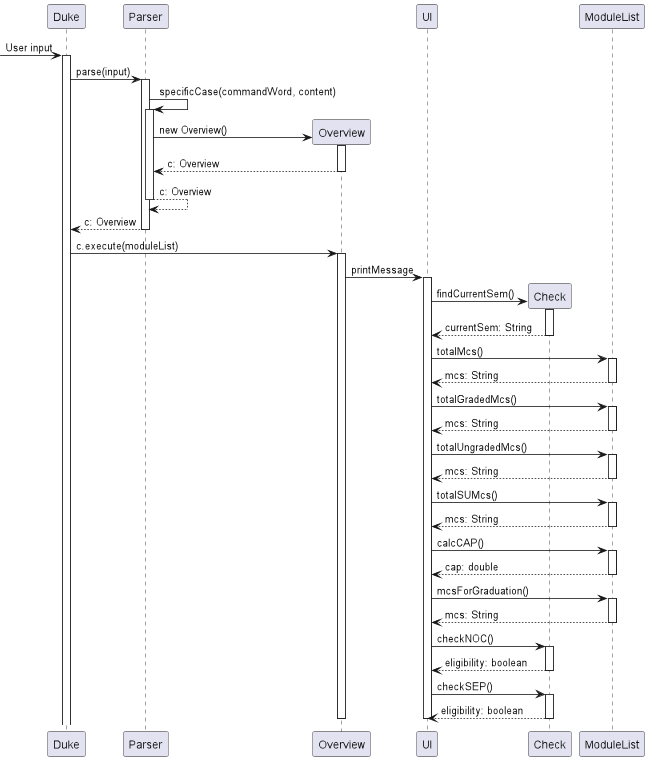

The diagram above was rendered by PlantUML. Its source (embedded in the PNG):
@startuml
[-> Duke: User input
activate Duke
Duke -> Parser: parse(input)
activate Parser
Parser -> Parser: specificCase(commandWord, content)
activate Parser
create Overview
Parser -> Overview: new Overview()
activate Overview
return c: Overview
return c: Overview
return c: Overview
deactivate Parser
Duke -> Overview: c.execute(moduleList)
activate Overview
Overview -> UI: printMessage
activate UI
create Check
UI -> Check: findCurrentSem()
activate Check
return currentSem: String
UI -> ModuleList: totalMcs()
activate ModuleList
return mcs: String
UI -> ModuleList: totalGradedMcs()
activate ModuleList
return mcs: String
UI -> ModuleList: totalUngradedMcs()
activate ModuleList
return mcs: String
UI -> ModuleList: totalSUMcs()
activate ModuleList
return mcs: String
UI -> ModuleList: calcCAP()
activate ModuleList
return cap: double
UI -> ModuleList: mcsForGraduation()
activate ModuleList
return mcs: String
UI -> Check: checkNOC()
activate Check
return eligibility: boolean
UI -> Check: checkSEP()
activate Check
return eligibility: boolean
deactivate UI
deactivate Overview

@enduml